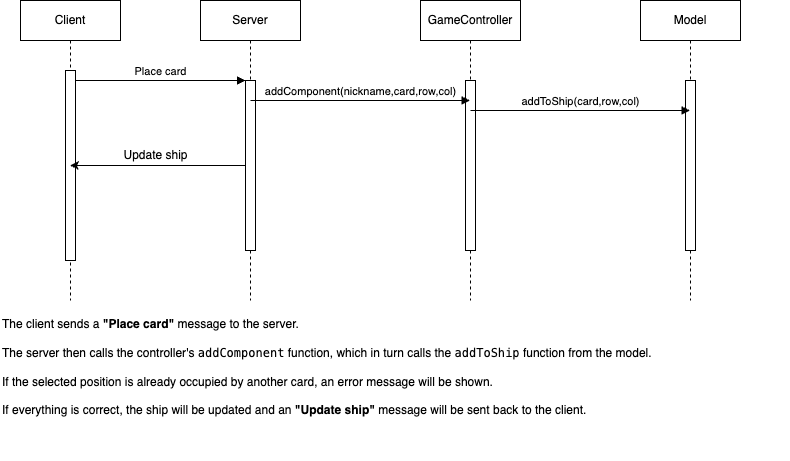

The diagram above was exported from draw.io. Its source (the exported page's mxGraphModel, read from the mxfile embedded in the PNG):
<mxGraphModel dx="933" dy="585" grid="1" gridSize="10" guides="1" tooltips="1" connect="1" arrows="1" fold="1" page="1" pageScale="1" pageWidth="850" pageHeight="1100" math="0" shadow="0">
  <root>
    <mxCell id="0" />
    <mxCell id="1" parent="0" />
    <mxCell id="aM9ryv3xv72pqoxQDRHE-1" value="Client" style="shape=umlLifeline;perimeter=lifelinePerimeter;whiteSpace=wrap;html=1;container=0;dropTarget=0;collapsible=0;recursiveResize=0;outlineConnect=0;portConstraint=eastwest;newEdgeStyle={&quot;edgeStyle&quot;:&quot;elbowEdgeStyle&quot;,&quot;elbow&quot;:&quot;vertical&quot;,&quot;curved&quot;:0,&quot;rounded&quot;:0};" parent="1" vertex="1">
      <mxGeometry x="40" y="40" width="100" height="300" as="geometry" />
    </mxCell>
    <mxCell id="aM9ryv3xv72pqoxQDRHE-2" value="" style="html=1;points=[];perimeter=orthogonalPerimeter;outlineConnect=0;targetShapes=umlLifeline;portConstraint=eastwest;newEdgeStyle={&quot;edgeStyle&quot;:&quot;elbowEdgeStyle&quot;,&quot;elbow&quot;:&quot;vertical&quot;,&quot;curved&quot;:0,&quot;rounded&quot;:0};" parent="aM9ryv3xv72pqoxQDRHE-1" vertex="1">
      <mxGeometry x="45" y="70" width="10" height="190" as="geometry" />
    </mxCell>
    <mxCell id="aM9ryv3xv72pqoxQDRHE-5" value="Server" style="shape=umlLifeline;perimeter=lifelinePerimeter;whiteSpace=wrap;html=1;container=0;dropTarget=0;collapsible=0;recursiveResize=0;outlineConnect=0;portConstraint=eastwest;newEdgeStyle={&quot;edgeStyle&quot;:&quot;elbowEdgeStyle&quot;,&quot;elbow&quot;:&quot;vertical&quot;,&quot;curved&quot;:0,&quot;rounded&quot;:0};" parent="1" vertex="1">
      <mxGeometry x="220" y="40" width="100" height="300" as="geometry" />
    </mxCell>
    <mxCell id="aM9ryv3xv72pqoxQDRHE-6" value="" style="html=1;points=[];perimeter=orthogonalPerimeter;outlineConnect=0;targetShapes=umlLifeline;portConstraint=eastwest;newEdgeStyle={&quot;edgeStyle&quot;:&quot;elbowEdgeStyle&quot;,&quot;elbow&quot;:&quot;vertical&quot;,&quot;curved&quot;:0,&quot;rounded&quot;:0};" parent="aM9ryv3xv72pqoxQDRHE-5" vertex="1">
      <mxGeometry x="45" y="80" width="10" height="170" as="geometry" />
    </mxCell>
    <mxCell id="aM9ryv3xv72pqoxQDRHE-7" value="Place card" style="html=1;verticalAlign=bottom;endArrow=block;edgeStyle=elbowEdgeStyle;elbow=vertical;curved=0;rounded=0;" parent="1" source="aM9ryv3xv72pqoxQDRHE-2" target="aM9ryv3xv72pqoxQDRHE-6" edge="1">
      <mxGeometry relative="1" as="geometry">
        <mxPoint x="195" y="130" as="sourcePoint" />
        <Array as="points">
          <mxPoint x="180" y="120" />
        </Array>
      </mxGeometry>
    </mxCell>
    <mxCell id="14OSQLZwkb3D_grHMCeh-2" value="GameController" style="shape=umlLifeline;perimeter=lifelinePerimeter;whiteSpace=wrap;html=1;container=0;dropTarget=0;collapsible=0;recursiveResize=0;outlineConnect=0;portConstraint=eastwest;newEdgeStyle={&quot;edgeStyle&quot;:&quot;elbowEdgeStyle&quot;,&quot;elbow&quot;:&quot;vertical&quot;,&quot;curved&quot;:0,&quot;rounded&quot;:0};" vertex="1" parent="1">
      <mxGeometry x="440" y="40" width="100" height="300" as="geometry" />
    </mxCell>
    <mxCell id="14OSQLZwkb3D_grHMCeh-3" value="" style="html=1;points=[];perimeter=orthogonalPerimeter;outlineConnect=0;targetShapes=umlLifeline;portConstraint=eastwest;newEdgeStyle={&quot;edgeStyle&quot;:&quot;elbowEdgeStyle&quot;,&quot;elbow&quot;:&quot;vertical&quot;,&quot;curved&quot;:0,&quot;rounded&quot;:0};" vertex="1" parent="14OSQLZwkb3D_grHMCeh-2">
      <mxGeometry x="45" y="80" width="10" height="170" as="geometry" />
    </mxCell>
    <mxCell id="14OSQLZwkb3D_grHMCeh-4" value="Model" style="shape=umlLifeline;perimeter=lifelinePerimeter;whiteSpace=wrap;html=1;container=0;dropTarget=0;collapsible=0;recursiveResize=0;outlineConnect=0;portConstraint=eastwest;newEdgeStyle={&quot;edgeStyle&quot;:&quot;elbowEdgeStyle&quot;,&quot;elbow&quot;:&quot;vertical&quot;,&quot;curved&quot;:0,&quot;rounded&quot;:0};" vertex="1" parent="1">
      <mxGeometry x="660" y="40" width="100" height="300" as="geometry" />
    </mxCell>
    <mxCell id="14OSQLZwkb3D_grHMCeh-5" value="" style="html=1;points=[];perimeter=orthogonalPerimeter;outlineConnect=0;targetShapes=umlLifeline;portConstraint=eastwest;newEdgeStyle={&quot;edgeStyle&quot;:&quot;elbowEdgeStyle&quot;,&quot;elbow&quot;:&quot;vertical&quot;,&quot;curved&quot;:0,&quot;rounded&quot;:0};" vertex="1" parent="14OSQLZwkb3D_grHMCeh-4">
      <mxGeometry x="45" y="80" width="10" height="170" as="geometry" />
    </mxCell>
    <mxCell id="14OSQLZwkb3D_grHMCeh-6" value="addComponent(nickname,card,row,col)" style="html=1;verticalAlign=bottom;endArrow=block;edgeStyle=elbowEdgeStyle;elbow=vertical;curved=0;rounded=0;" edge="1" parent="1" target="14OSQLZwkb3D_grHMCeh-2">
      <mxGeometry x="0.0023" relative="1" as="geometry">
        <mxPoint x="270" y="140" as="sourcePoint" />
        <Array as="points">
          <mxPoint x="355" y="140" />
        </Array>
        <mxPoint x="440" y="140" as="targetPoint" />
        <mxPoint as="offset" />
      </mxGeometry>
    </mxCell>
    <mxCell id="14OSQLZwkb3D_grHMCeh-7" value="addToShip(card,row,col)" style="html=1;verticalAlign=bottom;endArrow=block;edgeStyle=elbowEdgeStyle;elbow=vertical;curved=0;rounded=0;" edge="1" parent="1" target="14OSQLZwkb3D_grHMCeh-4">
      <mxGeometry relative="1" as="geometry">
        <mxPoint x="490" y="150" as="sourcePoint" />
        <Array as="points">
          <mxPoint x="575" y="150" />
        </Array>
        <mxPoint x="660" y="150" as="targetPoint" />
      </mxGeometry>
    </mxCell>
    <mxCell id="14OSQLZwkb3D_grHMCeh-8" value="" style="endArrow=classic;html=1;rounded=0;" edge="1" parent="1" source="aM9ryv3xv72pqoxQDRHE-6" target="aM9ryv3xv72pqoxQDRHE-1">
      <mxGeometry width="50" height="50" relative="1" as="geometry">
        <mxPoint x="420" y="310" as="sourcePoint" />
        <mxPoint x="470" y="260" as="targetPoint" />
      </mxGeometry>
    </mxCell>
    <mxCell id="14OSQLZwkb3D_grHMCeh-9" value="Update ship" style="text;html=1;align=center;verticalAlign=middle;resizable=0;points=[];autosize=1;strokeColor=none;fillColor=none;" vertex="1" parent="1">
      <mxGeometry x="130" y="180" width="90" height="30" as="geometry" />
    </mxCell>
    <mxCell id="14OSQLZwkb3D_grHMCeh-10" value="The client sends a &lt;strong data-end=&quot;255&quot; data-start=&quot;239&quot;&gt;&quot;Place card&quot;&lt;/strong&gt; message to the server.&lt;br data-end=&quot;281&quot; data-start=&quot;278&quot;&gt;&lt;br/&gt;The server then calls the controller's &lt;code data-end=&quot;334&quot; data-start=&quot;320&quot;&gt;addComponent&lt;/code&gt; function, which in turn calls the &lt;code data-end=&quot;380&quot; data-start=&quot;369&quot;&gt;addToShip&lt;/code&gt; function from the model.&lt;br data-end=&quot;408&quot; data-start=&quot;405&quot;&gt;&lt;br/&gt;If the selected position is already occupied by another card, an error message will be shown.&lt;br data-end=&quot;504&quot; data-start=&quot;501&quot;&gt;&lt;br/&gt;If everything is correct, the ship will be updated and an &lt;strong data-end=&quot;579&quot; data-start=&quot;562&quot;&gt;&quot;Update ship&quot;&lt;/strong&gt; message will be sent back to the client." style="text;whiteSpace=wrap;html=1;" vertex="1" parent="1">
      <mxGeometry x="20" y="350" width="790" height="150" as="geometry" />
    </mxCell>
  </root>
</mxGraphModel>